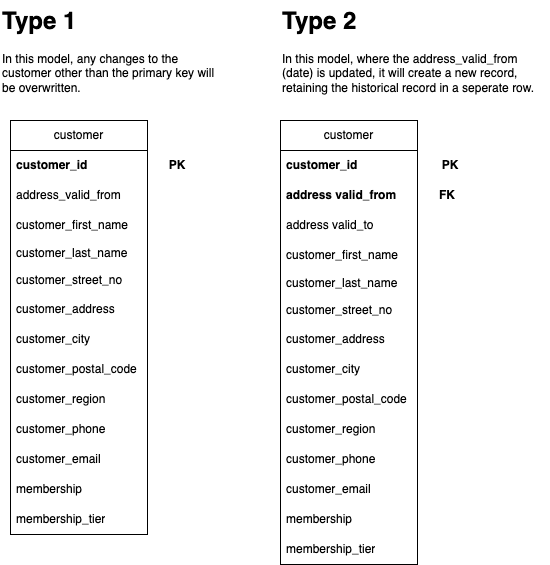

The diagram above was exported from draw.io. Its source (the exported page's mxGraphModel, read from the mxfile embedded in the PNG):
<mxGraphModel dx="2314" dy="1145" grid="1" gridSize="10" guides="1" tooltips="1" connect="1" arrows="1" fold="1" page="1" pageScale="1" pageWidth="850" pageHeight="1100" math="0" shadow="0">
  <root>
    <mxCell id="0" />
    <mxCell id="1" parent="0" />
    <mxCell id="T-10Kdk5xbY7Zpadn7_p-1" value="customer" style="swimlane;fontStyle=0;childLayout=stackLayout;horizontal=1;startSize=30;horizontalStack=0;resizeParent=1;resizeParentMax=0;resizeLast=0;collapsible=1;marginBottom=0;whiteSpace=wrap;html=1;" vertex="1" parent="1">
      <mxGeometry x="130" y="160" width="137" height="414" as="geometry" />
    </mxCell>
    <mxCell id="T-10Kdk5xbY7Zpadn7_p-2" value="&lt;b&gt;customer_id&lt;/b&gt;" style="text;strokeColor=none;fillColor=none;align=left;verticalAlign=middle;spacingLeft=4;spacingRight=4;overflow=hidden;points=[[0,0.5],[1,0.5]];portConstraint=eastwest;rotatable=0;whiteSpace=wrap;html=1;" vertex="1" parent="T-10Kdk5xbY7Zpadn7_p-1">
      <mxGeometry y="30" width="137" height="30" as="geometry" />
    </mxCell>
    <mxCell id="T-10Kdk5xbY7Zpadn7_p-35" value="address_valid_from" style="text;strokeColor=none;fillColor=none;align=left;verticalAlign=middle;spacingLeft=4;spacingRight=4;overflow=hidden;points=[[0,0.5],[1,0.5]];portConstraint=eastwest;rotatable=0;whiteSpace=wrap;html=1;" vertex="1" parent="T-10Kdk5xbY7Zpadn7_p-1">
      <mxGeometry y="60" width="137" height="30" as="geometry" />
    </mxCell>
    <mxCell id="T-10Kdk5xbY7Zpadn7_p-3" value="customer_first_name" style="text;strokeColor=none;fillColor=none;align=left;verticalAlign=middle;spacingLeft=4;spacingRight=4;overflow=hidden;points=[[0,0.5],[1,0.5]];portConstraint=eastwest;rotatable=0;whiteSpace=wrap;html=1;" vertex="1" parent="T-10Kdk5xbY7Zpadn7_p-1">
      <mxGeometry y="90" width="137" height="30" as="geometry" />
    </mxCell>
    <mxCell id="T-10Kdk5xbY7Zpadn7_p-4" value="customer_last_name" style="text;strokeColor=none;fillColor=none;align=left;verticalAlign=middle;spacingLeft=4;spacingRight=4;overflow=hidden;points=[[0,0.5],[1,0.5]];portConstraint=eastwest;rotatable=0;whiteSpace=wrap;html=1;" vertex="1" parent="T-10Kdk5xbY7Zpadn7_p-1">
      <mxGeometry y="120" width="137" height="26" as="geometry" />
    </mxCell>
    <mxCell id="T-10Kdk5xbY7Zpadn7_p-5" value="customer_street_no" style="text;strokeColor=none;fillColor=none;align=left;verticalAlign=middle;spacingLeft=4;spacingRight=4;overflow=hidden;points=[[0,0.5],[1,0.5]];portConstraint=eastwest;rotatable=0;whiteSpace=wrap;html=1;" vertex="1" parent="T-10Kdk5xbY7Zpadn7_p-1">
      <mxGeometry y="146" width="137" height="28" as="geometry" />
    </mxCell>
    <mxCell id="T-10Kdk5xbY7Zpadn7_p-6" value="customer_address" style="text;strokeColor=none;fillColor=none;align=left;verticalAlign=middle;spacingLeft=4;spacingRight=4;overflow=hidden;points=[[0,0.5],[1,0.5]];portConstraint=eastwest;rotatable=0;whiteSpace=wrap;html=1;" vertex="1" parent="T-10Kdk5xbY7Zpadn7_p-1">
      <mxGeometry y="174" width="137" height="30" as="geometry" />
    </mxCell>
    <mxCell id="T-10Kdk5xbY7Zpadn7_p-7" value="customer_city" style="text;strokeColor=none;fillColor=none;align=left;verticalAlign=middle;spacingLeft=4;spacingRight=4;overflow=hidden;points=[[0,0.5],[1,0.5]];portConstraint=eastwest;rotatable=0;whiteSpace=wrap;html=1;" vertex="1" parent="T-10Kdk5xbY7Zpadn7_p-1">
      <mxGeometry y="204" width="137" height="30" as="geometry" />
    </mxCell>
    <mxCell id="T-10Kdk5xbY7Zpadn7_p-8" value="customer_postal_code" style="text;strokeColor=none;fillColor=none;align=left;verticalAlign=middle;spacingLeft=4;spacingRight=4;overflow=hidden;points=[[0,0.5],[1,0.5]];portConstraint=eastwest;rotatable=0;whiteSpace=wrap;html=1;" vertex="1" parent="T-10Kdk5xbY7Zpadn7_p-1">
      <mxGeometry y="234" width="137" height="30" as="geometry" />
    </mxCell>
    <mxCell id="T-10Kdk5xbY7Zpadn7_p-9" value="customer_region" style="text;strokeColor=none;fillColor=none;align=left;verticalAlign=middle;spacingLeft=4;spacingRight=4;overflow=hidden;points=[[0,0.5],[1,0.5]];portConstraint=eastwest;rotatable=0;whiteSpace=wrap;html=1;" vertex="1" parent="T-10Kdk5xbY7Zpadn7_p-1">
      <mxGeometry y="264" width="137" height="30" as="geometry" />
    </mxCell>
    <mxCell id="T-10Kdk5xbY7Zpadn7_p-10" value="customer_phone" style="text;strokeColor=none;fillColor=none;align=left;verticalAlign=middle;spacingLeft=4;spacingRight=4;overflow=hidden;points=[[0,0.5],[1,0.5]];portConstraint=eastwest;rotatable=0;whiteSpace=wrap;html=1;" vertex="1" parent="T-10Kdk5xbY7Zpadn7_p-1">
      <mxGeometry y="294" width="137" height="30" as="geometry" />
    </mxCell>
    <mxCell id="T-10Kdk5xbY7Zpadn7_p-11" value="customer_email" style="text;strokeColor=none;fillColor=none;align=left;verticalAlign=middle;spacingLeft=4;spacingRight=4;overflow=hidden;points=[[0,0.5],[1,0.5]];portConstraint=eastwest;rotatable=0;whiteSpace=wrap;html=1;" vertex="1" parent="T-10Kdk5xbY7Zpadn7_p-1">
      <mxGeometry y="324" width="137" height="30" as="geometry" />
    </mxCell>
    <mxCell id="T-10Kdk5xbY7Zpadn7_p-12" value="membership" style="text;strokeColor=none;fillColor=none;align=left;verticalAlign=middle;spacingLeft=4;spacingRight=4;overflow=hidden;points=[[0,0.5],[1,0.5]];portConstraint=eastwest;rotatable=0;whiteSpace=wrap;html=1;" vertex="1" parent="T-10Kdk5xbY7Zpadn7_p-1">
      <mxGeometry y="354" width="137" height="30" as="geometry" />
    </mxCell>
    <mxCell id="T-10Kdk5xbY7Zpadn7_p-13" value="membership_tier" style="text;strokeColor=none;fillColor=none;align=left;verticalAlign=middle;spacingLeft=4;spacingRight=4;overflow=hidden;points=[[0,0.5],[1,0.5]];portConstraint=eastwest;rotatable=0;whiteSpace=wrap;html=1;" vertex="1" parent="T-10Kdk5xbY7Zpadn7_p-1">
      <mxGeometry y="384" width="137" height="30" as="geometry" />
    </mxCell>
    <mxCell id="T-10Kdk5xbY7Zpadn7_p-14" value="customer" style="swimlane;fontStyle=0;childLayout=stackLayout;horizontal=1;startSize=30;horizontalStack=0;resizeParent=1;resizeParentMax=0;resizeLast=0;collapsible=1;marginBottom=0;whiteSpace=wrap;html=1;" vertex="1" parent="1">
      <mxGeometry x="400" y="160" width="137" height="444" as="geometry" />
    </mxCell>
    <mxCell id="T-10Kdk5xbY7Zpadn7_p-15" value="&lt;b&gt;customer_id&lt;/b&gt;" style="text;strokeColor=none;fillColor=none;align=left;verticalAlign=middle;spacingLeft=4;spacingRight=4;overflow=hidden;points=[[0,0.5],[1,0.5]];portConstraint=eastwest;rotatable=0;whiteSpace=wrap;html=1;" vertex="1" parent="T-10Kdk5xbY7Zpadn7_p-14">
      <mxGeometry y="30" width="137" height="30" as="geometry" />
    </mxCell>
    <mxCell id="T-10Kdk5xbY7Zpadn7_p-27" value="&lt;b&gt;address valid_from&lt;/b&gt;" style="text;strokeColor=none;fillColor=none;align=left;verticalAlign=middle;spacingLeft=4;spacingRight=4;overflow=hidden;points=[[0,0.5],[1,0.5]];portConstraint=eastwest;rotatable=0;whiteSpace=wrap;html=1;" vertex="1" parent="T-10Kdk5xbY7Zpadn7_p-14">
      <mxGeometry y="60" width="137" height="30" as="geometry" />
    </mxCell>
    <mxCell id="T-10Kdk5xbY7Zpadn7_p-28" value="address valid_to" style="text;strokeColor=none;fillColor=none;align=left;verticalAlign=middle;spacingLeft=4;spacingRight=4;overflow=hidden;points=[[0,0.5],[1,0.5]];portConstraint=eastwest;rotatable=0;whiteSpace=wrap;html=1;" vertex="1" parent="T-10Kdk5xbY7Zpadn7_p-14">
      <mxGeometry y="90" width="137" height="30" as="geometry" />
    </mxCell>
    <mxCell id="T-10Kdk5xbY7Zpadn7_p-16" value="customer_first_name" style="text;strokeColor=none;fillColor=none;align=left;verticalAlign=middle;spacingLeft=4;spacingRight=4;overflow=hidden;points=[[0,0.5],[1,0.5]];portConstraint=eastwest;rotatable=0;whiteSpace=wrap;html=1;" vertex="1" parent="T-10Kdk5xbY7Zpadn7_p-14">
      <mxGeometry y="120" width="137" height="30" as="geometry" />
    </mxCell>
    <mxCell id="T-10Kdk5xbY7Zpadn7_p-17" value="customer_last_name" style="text;strokeColor=none;fillColor=none;align=left;verticalAlign=middle;spacingLeft=4;spacingRight=4;overflow=hidden;points=[[0,0.5],[1,0.5]];portConstraint=eastwest;rotatable=0;whiteSpace=wrap;html=1;" vertex="1" parent="T-10Kdk5xbY7Zpadn7_p-14">
      <mxGeometry y="150" width="137" height="26" as="geometry" />
    </mxCell>
    <mxCell id="T-10Kdk5xbY7Zpadn7_p-18" value="customer_street_no" style="text;strokeColor=none;fillColor=none;align=left;verticalAlign=middle;spacingLeft=4;spacingRight=4;overflow=hidden;points=[[0,0.5],[1,0.5]];portConstraint=eastwest;rotatable=0;whiteSpace=wrap;html=1;" vertex="1" parent="T-10Kdk5xbY7Zpadn7_p-14">
      <mxGeometry y="176" width="137" height="28" as="geometry" />
    </mxCell>
    <mxCell id="T-10Kdk5xbY7Zpadn7_p-19" value="customer_address" style="text;strokeColor=none;fillColor=none;align=left;verticalAlign=middle;spacingLeft=4;spacingRight=4;overflow=hidden;points=[[0,0.5],[1,0.5]];portConstraint=eastwest;rotatable=0;whiteSpace=wrap;html=1;" vertex="1" parent="T-10Kdk5xbY7Zpadn7_p-14">
      <mxGeometry y="204" width="137" height="30" as="geometry" />
    </mxCell>
    <mxCell id="T-10Kdk5xbY7Zpadn7_p-20" value="customer_city" style="text;strokeColor=none;fillColor=none;align=left;verticalAlign=middle;spacingLeft=4;spacingRight=4;overflow=hidden;points=[[0,0.5],[1,0.5]];portConstraint=eastwest;rotatable=0;whiteSpace=wrap;html=1;" vertex="1" parent="T-10Kdk5xbY7Zpadn7_p-14">
      <mxGeometry y="234" width="137" height="30" as="geometry" />
    </mxCell>
    <mxCell id="T-10Kdk5xbY7Zpadn7_p-21" value="customer_postal_code" style="text;strokeColor=none;fillColor=none;align=left;verticalAlign=middle;spacingLeft=4;spacingRight=4;overflow=hidden;points=[[0,0.5],[1,0.5]];portConstraint=eastwest;rotatable=0;whiteSpace=wrap;html=1;" vertex="1" parent="T-10Kdk5xbY7Zpadn7_p-14">
      <mxGeometry y="264" width="137" height="30" as="geometry" />
    </mxCell>
    <mxCell id="T-10Kdk5xbY7Zpadn7_p-22" value="customer_region" style="text;strokeColor=none;fillColor=none;align=left;verticalAlign=middle;spacingLeft=4;spacingRight=4;overflow=hidden;points=[[0,0.5],[1,0.5]];portConstraint=eastwest;rotatable=0;whiteSpace=wrap;html=1;" vertex="1" parent="T-10Kdk5xbY7Zpadn7_p-14">
      <mxGeometry y="294" width="137" height="30" as="geometry" />
    </mxCell>
    <mxCell id="T-10Kdk5xbY7Zpadn7_p-23" value="customer_phone" style="text;strokeColor=none;fillColor=none;align=left;verticalAlign=middle;spacingLeft=4;spacingRight=4;overflow=hidden;points=[[0,0.5],[1,0.5]];portConstraint=eastwest;rotatable=0;whiteSpace=wrap;html=1;" vertex="1" parent="T-10Kdk5xbY7Zpadn7_p-14">
      <mxGeometry y="324" width="137" height="30" as="geometry" />
    </mxCell>
    <mxCell id="T-10Kdk5xbY7Zpadn7_p-24" value="customer_email" style="text;strokeColor=none;fillColor=none;align=left;verticalAlign=middle;spacingLeft=4;spacingRight=4;overflow=hidden;points=[[0,0.5],[1,0.5]];portConstraint=eastwest;rotatable=0;whiteSpace=wrap;html=1;" vertex="1" parent="T-10Kdk5xbY7Zpadn7_p-14">
      <mxGeometry y="354" width="137" height="30" as="geometry" />
    </mxCell>
    <mxCell id="T-10Kdk5xbY7Zpadn7_p-25" value="membership" style="text;strokeColor=none;fillColor=none;align=left;verticalAlign=middle;spacingLeft=4;spacingRight=4;overflow=hidden;points=[[0,0.5],[1,0.5]];portConstraint=eastwest;rotatable=0;whiteSpace=wrap;html=1;" vertex="1" parent="T-10Kdk5xbY7Zpadn7_p-14">
      <mxGeometry y="384" width="137" height="30" as="geometry" />
    </mxCell>
    <mxCell id="T-10Kdk5xbY7Zpadn7_p-26" value="membership_tier" style="text;strokeColor=none;fillColor=none;align=left;verticalAlign=middle;spacingLeft=4;spacingRight=4;overflow=hidden;points=[[0,0.5],[1,0.5]];portConstraint=eastwest;rotatable=0;whiteSpace=wrap;html=1;" vertex="1" parent="T-10Kdk5xbY7Zpadn7_p-14">
      <mxGeometry y="414" width="137" height="30" as="geometry" />
    </mxCell>
    <mxCell id="T-10Kdk5xbY7Zpadn7_p-29" value="&lt;b&gt;PK&lt;/b&gt;" style="text;html=1;align=center;verticalAlign=middle;whiteSpace=wrap;rounded=0;" vertex="1" parent="1">
      <mxGeometry x="540" y="190" width="60" height="30" as="geometry" />
    </mxCell>
    <mxCell id="T-10Kdk5xbY7Zpadn7_p-30" value="&lt;b&gt;PK&lt;/b&gt;" style="text;html=1;align=center;verticalAlign=middle;whiteSpace=wrap;rounded=0;" vertex="1" parent="1">
      <mxGeometry x="267" y="190" width="60" height="30" as="geometry" />
    </mxCell>
    <mxCell id="T-10Kdk5xbY7Zpadn7_p-31" value="&lt;b&gt;FK&lt;/b&gt;" style="text;html=1;align=center;verticalAlign=middle;whiteSpace=wrap;rounded=0;" vertex="1" parent="1">
      <mxGeometry x="537" y="220" width="60" height="30" as="geometry" />
    </mxCell>
    <mxCell id="T-10Kdk5xbY7Zpadn7_p-33" value="&lt;h1 style=&quot;margin-top: 0px;&quot;&gt;Type 1&lt;/h1&gt;&lt;div&gt;In this model, any changes to the customer other than the primary key will be overwritten.&amp;nbsp;&lt;/div&gt;" style="text;html=1;whiteSpace=wrap;overflow=hidden;rounded=0;" vertex="1" parent="1">
      <mxGeometry x="120" y="40" width="220" height="120" as="geometry" />
    </mxCell>
    <mxCell id="T-10Kdk5xbY7Zpadn7_p-34" value="&lt;h1 style=&quot;margin-top: 0px;&quot;&gt;Type 2&lt;/h1&gt;&lt;div&gt;In this model, where the address_valid_from (date) is updated, it will create a new record, retaining the historical record in a seperate row.&lt;/div&gt;" style="text;html=1;whiteSpace=wrap;overflow=hidden;rounded=0;" vertex="1" parent="1">
      <mxGeometry x="400" y="40" width="270" height="120" as="geometry" />
    </mxCell>
  </root>
</mxGraphModel>